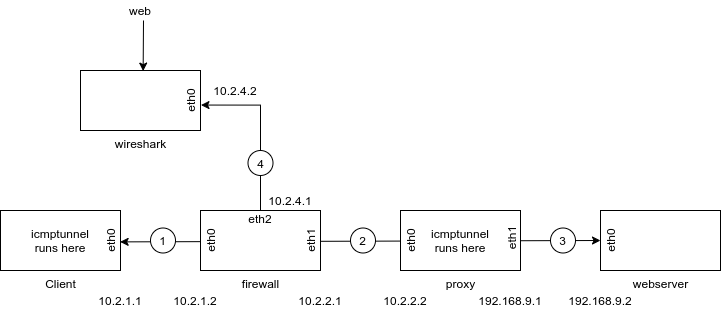

The diagram above was exported from draw.io. Its source (the exported page's mxGraphModel, read from the mxfile embedded in the PNG):
<mxGraphModel dx="1653" dy="711" grid="1" gridSize="10" guides="1" tooltips="1" connect="1" arrows="1" fold="1" page="1" pageScale="1" pageWidth="850" pageHeight="1100" math="0" shadow="0">
  <root>
    <mxCell id="0" />
    <mxCell id="1" parent="0" />
    <mxCell id="-o2PiXSSFjjXvixnWHas-1" value="Client" style="verticalLabelPosition=bottom;verticalAlign=top;html=1;shape=mxgraph.basic.rect;fillColor2=none;strokeWidth=1;size=20;indent=5;" parent="1" vertex="1">
      <mxGeometry x="40" y="280" width="120" height="60" as="geometry" />
    </mxCell>
    <mxCell id="-o2PiXSSFjjXvixnWHas-17" style="edgeStyle=orthogonalEdgeStyle;rounded=0;orthogonalLoop=1;jettySize=auto;html=1;entryX=1.004;entryY=0.576;entryDx=0;entryDy=0;entryPerimeter=0;" parent="1" source="-o2PiXSSFjjXvixnWHas-3" target="-o2PiXSSFjjXvixnWHas-7" edge="1">
      <mxGeometry relative="1" as="geometry" />
    </mxCell>
    <mxCell id="-o2PiXSSFjjXvixnWHas-7" value="wireshark" style="verticalLabelPosition=bottom;verticalAlign=top;html=1;shape=mxgraph.basic.rect;fillColor2=none;strokeWidth=1;size=20;indent=5;" parent="1" vertex="1">
      <mxGeometry x="120" y="140" width="120" height="60" as="geometry" />
    </mxCell>
    <mxCell id="-o2PiXSSFjjXvixnWHas-8" value="4" style="ellipse;whiteSpace=wrap;html=1;aspect=fixed;" parent="1" vertex="1">
      <mxGeometry x="287.5" y="220" width="25" height="25" as="geometry" />
    </mxCell>
    <mxCell id="-o2PiXSSFjjXvixnWHas-14" value="" style="endArrow=classic;startArrow=classic;html=1;exitX=0.997;exitY=0.523;exitDx=0;exitDy=0;exitPerimeter=0;entryX=0.5;entryY=0;entryDx=0;entryDy=0;" parent="1" source="-o2PiXSSFjjXvixnWHas-1" target="4Rqq4AXHobDpuVZqdpyi-5" edge="1">
      <mxGeometry width="50" height="50" relative="1" as="geometry">
        <mxPoint x="450" y="390" as="sourcePoint" />
        <mxPoint x="500" y="340" as="targetPoint" />
      </mxGeometry>
    </mxCell>
    <mxCell id="-o2PiXSSFjjXvixnWHas-2" value="1" style="ellipse;whiteSpace=wrap;html=1;aspect=fixed;" parent="1" vertex="1">
      <mxGeometry x="190" y="297.5" width="25" height="25" as="geometry" />
    </mxCell>
    <mxCell id="-o2PiXSSFjjXvixnWHas-3" value="firewall" style="verticalLabelPosition=bottom;verticalAlign=top;html=1;shape=mxgraph.basic.rect;fillColor2=none;strokeWidth=1;size=20;indent=5;" parent="1" vertex="1">
      <mxGeometry x="240" y="280" width="120" height="60" as="geometry" />
    </mxCell>
    <mxCell id="-o2PiXSSFjjXvixnWHas-9" value="proxy" style="verticalLabelPosition=bottom;verticalAlign=top;html=1;shape=mxgraph.basic.rect;fillColor2=none;strokeWidth=1;size=20;indent=5;" parent="1" vertex="1">
      <mxGeometry x="440" y="280" width="120" height="60" as="geometry" />
    </mxCell>
    <mxCell id="-o2PiXSSFjjXvixnWHas-11" value="webserver" style="verticalLabelPosition=bottom;verticalAlign=top;html=1;shape=mxgraph.basic.rect;fillColor2=none;strokeWidth=1;size=20;indent=5;" parent="1" vertex="1">
      <mxGeometry x="640" y="280" width="120" height="60" as="geometry" />
    </mxCell>
    <mxCell id="-o2PiXSSFjjXvixnWHas-4" value="2" style="ellipse;whiteSpace=wrap;html=1;aspect=fixed;" parent="1" vertex="1">
      <mxGeometry x="390" y="297.5" width="25" height="25" as="geometry" />
    </mxCell>
    <mxCell id="-o2PiXSSFjjXvixnWHas-10" value="3" style="ellipse;whiteSpace=wrap;html=1;aspect=fixed;" parent="1" vertex="1">
      <mxGeometry x="590" y="297.5" width="25" height="25" as="geometry" />
    </mxCell>
    <mxCell id="-o2PiXSSFjjXvixnWHas-21" value="" style="endArrow=classic;html=1;entryX=0.522;entryY=0.01;entryDx=0;entryDy=0;entryPerimeter=0;" parent="1" target="-o2PiXSSFjjXvixnWHas-7" edge="1">
      <mxGeometry width="50" height="50" relative="1" as="geometry">
        <mxPoint x="183" y="90" as="sourcePoint" />
        <mxPoint x="500" y="340" as="targetPoint" />
      </mxGeometry>
    </mxCell>
    <mxCell id="-o2PiXSSFjjXvixnWHas-23" value="web" style="text;html=1;strokeColor=none;fillColor=none;align=center;verticalAlign=middle;whiteSpace=wrap;rounded=0;" parent="1" vertex="1">
      <mxGeometry x="160" y="70" width="40" height="20" as="geometry" />
    </mxCell>
    <mxCell id="-o2PiXSSFjjXvixnWHas-27" value="10.2.1.1" style="text;html=1;strokeColor=none;fillColor=none;align=center;verticalAlign=middle;whiteSpace=wrap;rounded=0;" parent="1" vertex="1">
      <mxGeometry x="140" y="360" width="40" height="20" as="geometry" />
    </mxCell>
    <mxCell id="-o2PiXSSFjjXvixnWHas-28" value="10.2.1.2" style="text;html=1;strokeColor=none;fillColor=none;align=center;verticalAlign=middle;whiteSpace=wrap;rounded=0;" parent="1" vertex="1">
      <mxGeometry x="215" y="360" width="40" height="20" as="geometry" />
    </mxCell>
    <mxCell id="-o2PiXSSFjjXvixnWHas-30" value="10.2.2.1" style="text;html=1;strokeColor=none;fillColor=none;align=center;verticalAlign=middle;whiteSpace=wrap;rounded=0;" parent="1" vertex="1">
      <mxGeometry x="340" y="360" width="40" height="20" as="geometry" />
    </mxCell>
    <mxCell id="-o2PiXSSFjjXvixnWHas-31" value="10.2.4.1" style="text;html=1;strokeColor=none;fillColor=none;align=center;verticalAlign=middle;whiteSpace=wrap;rounded=0;" parent="1" vertex="1">
      <mxGeometry x="310" y="260" width="40" height="20" as="geometry" />
    </mxCell>
    <mxCell id="-o2PiXSSFjjXvixnWHas-33" value="10.2.4.2" style="text;html=1;strokeColor=none;fillColor=none;align=center;verticalAlign=middle;whiteSpace=wrap;rounded=0;" parent="1" vertex="1">
      <mxGeometry x="255" y="150" width="40" height="20" as="geometry" />
    </mxCell>
    <mxCell id="-o2PiXSSFjjXvixnWHas-34" value="10.2.2.2" style="text;html=1;strokeColor=none;fillColor=none;align=center;verticalAlign=middle;whiteSpace=wrap;rounded=0;" parent="1" vertex="1">
      <mxGeometry x="425" y="360" width="40" height="20" as="geometry" />
    </mxCell>
    <mxCell id="-o2PiXSSFjjXvixnWHas-35" value="192.168.9.1" style="text;html=1;strokeColor=none;fillColor=none;align=center;verticalAlign=middle;whiteSpace=wrap;rounded=0;" parent="1" vertex="1">
      <mxGeometry x="530" y="360" width="40" height="20" as="geometry" />
    </mxCell>
    <mxCell id="-o2PiXSSFjjXvixnWHas-36" value="192.168.9.2" style="text;html=1;strokeColor=none;fillColor=none;align=center;verticalAlign=middle;whiteSpace=wrap;rounded=0;" parent="1" vertex="1">
      <mxGeometry x="620" y="360" width="40" height="20" as="geometry" />
    </mxCell>
    <mxCell id="-o2PiXSSFjjXvixnWHas-37" value="icmptunnel runs here" style="text;html=1;strokeColor=none;fillColor=none;align=center;verticalAlign=middle;whiteSpace=wrap;rounded=0;" parent="1" vertex="1">
      <mxGeometry x="80" y="300" width="40" height="20" as="geometry" />
    </mxCell>
    <mxCell id="-o2PiXSSFjjXvixnWHas-38" value="icmptunnel runs here" style="text;html=1;strokeColor=none;fillColor=none;align=center;verticalAlign=middle;whiteSpace=wrap;rounded=0;" parent="1" vertex="1">
      <mxGeometry x="480" y="300" width="40" height="20" as="geometry" />
    </mxCell>
    <mxCell id="4Rqq4AXHobDpuVZqdpyi-2" value="eth0" style="text;html=1;strokeColor=none;fillColor=none;align=center;verticalAlign=middle;whiteSpace=wrap;rounded=0;rotation=-90;" vertex="1" parent="1">
      <mxGeometry x="210" y="160" width="40" height="20" as="geometry" />
    </mxCell>
    <mxCell id="4Rqq4AXHobDpuVZqdpyi-3" value="eth0" style="text;html=1;strokeColor=none;fillColor=none;align=center;verticalAlign=middle;whiteSpace=wrap;rounded=0;rotation=-90;" vertex="1" parent="1">
      <mxGeometry x="230" y="300" width="40" height="20" as="geometry" />
    </mxCell>
    <mxCell id="4Rqq4AXHobDpuVZqdpyi-4" value="eth0" style="text;html=1;strokeColor=none;fillColor=none;align=center;verticalAlign=middle;whiteSpace=wrap;rounded=0;rotation=-90;" vertex="1" parent="1">
      <mxGeometry x="430" y="300" width="40" height="20" as="geometry" />
    </mxCell>
    <mxCell id="4Rqq4AXHobDpuVZqdpyi-5" value="eth0" style="text;html=1;strokeColor=none;fillColor=none;align=center;verticalAlign=middle;whiteSpace=wrap;rounded=0;rotation=-90;" vertex="1" parent="1">
      <mxGeometry x="630" y="300" width="40" height="20" as="geometry" />
    </mxCell>
    <mxCell id="4Rqq4AXHobDpuVZqdpyi-6" value="eth0" style="text;html=1;strokeColor=none;fillColor=none;align=center;verticalAlign=middle;whiteSpace=wrap;rounded=0;rotation=-90;" vertex="1" parent="1">
      <mxGeometry x="130" y="300" width="40" height="20" as="geometry" />
    </mxCell>
    <mxCell id="4Rqq4AXHobDpuVZqdpyi-11" value="eth1" style="text;html=1;strokeColor=none;fillColor=none;align=center;verticalAlign=middle;whiteSpace=wrap;rounded=0;rotation=-90;" vertex="1" parent="1">
      <mxGeometry x="330" y="300" width="40" height="20" as="geometry" />
    </mxCell>
    <mxCell id="4Rqq4AXHobDpuVZqdpyi-12" value="eth1" style="text;html=1;strokeColor=none;fillColor=none;align=center;verticalAlign=middle;whiteSpace=wrap;rounded=0;rotation=-90;" vertex="1" parent="1">
      <mxGeometry x="530" y="297.5" width="40" height="20" as="geometry" />
    </mxCell>
    <mxCell id="4Rqq4AXHobDpuVZqdpyi-14" value="eth2" style="text;html=1;strokeColor=none;fillColor=none;align=center;verticalAlign=middle;whiteSpace=wrap;rounded=0;" vertex="1" parent="1">
      <mxGeometry x="280" y="277.5" width="40" height="20" as="geometry" />
    </mxCell>
  </root>
</mxGraphModel>